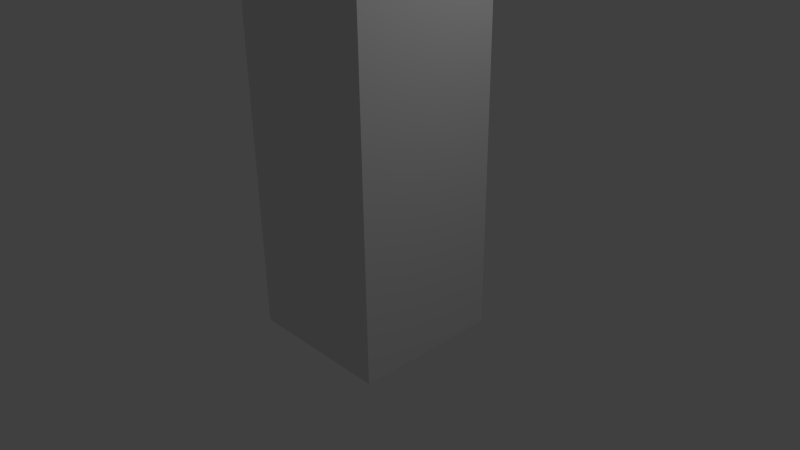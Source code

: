 # Source: multitrack-advanced.blend  (saved by Blender 2.66.1; exported with 4.5.12 LTS)
import bpy
from mathutils import Matrix  # noqa: F401  (used for matrix-valued properties, if any)

bpy.ops.wm.read_factory_settings(use_empty=True)
scene = bpy.context.scene
scene.name = 'Scene'

# ---- collections
col_collection_1 = bpy.data.collections.new('Collection 1'); scene.collection.children.link(col_collection_1)

# ---- materials (node trees are filled in below, after node groups)
mat_material = bpy.data.materials.new('Material')
mat_material.alpha_threshold = 0.0
mat_material.use_transparent_shadow = False
mat_material.roughness = 0.5
mat_material.line_color = (0.0, 0.0, 0.0, 1.0)

# ---- material node trees

# ---- world
world_world = bpy.data.worlds.new('World'); scene.world = world_world
world_world.color = (0.05088, 0.05088, 0.05088)
world_world.use_sun_shadow = False
world_world.sun_shadow_jitter_overblur = 0.0
world_world.cycles.sampling_method = 'MANUAL'
world_world.cycles.sample_map_resolution = 256

# ---- cameras
cam_camera = bpy.data.cameras.new('Camera')
cam_camera.clip_end = 100.0
cam_camera.lens = 35.0
cam_camera.sensor_width = 32.0
cam_camera.sensor_height = 18.0
cam_camera.ortho_scale = 7.314
cam_camera.dof.focus_distance = 0.0
cam_camera.dof.aperture_fstop = 128.0

# ---- lights
light_lamp = bpy.data.lights.new('Lamp', 'POINT')
light_lamp.transmission_factor = 0.0
light_lamp.cutoff_distance = 30.0
light_lamp.energy = 100.0
light_lamp.shadow_buffer_clip_start = 1.001
light_lamp.shadow_soft_size = 1.0
light_lamp.shadow_maximum_resolution = 0.006
light_lamp.use_absolute_resolution = True
light_lamp.cycles.use_multiple_importance_sampling = False

# ---- meshes
me_multitrack_advanced = bpy.data.meshes.new('multitrack-advanced')
me_multitrack_advanced.from_pydata([(1.0, 1.0, -1.0), (1.0, -1.0, -1.0), (-1.0, -1.0, -1.0), (-1.0, 1.0, -1.0), (1.0, 1.0, 5.459), (1.0, -1.0, 5.459), (-1.0, -1.0, 5.459), (-1.0, 1.0, 5.459)], [], [(0, 1, 2, 3), (4, 7, 6, 5), (0, 4, 5, 1), (1, 5, 6, 2), (2, 6, 7, 3), (4, 0, 3, 7)])
me_multitrack_advanced.materials.append(mat_material)
me_multitrack_advanced.use_remesh_preserve_volume = False
me_multitrack_advanced.use_remesh_preserve_attributes = False
me_multitrack_advanced.use_mirror_vertex_groups = False
me_multitrack_advanced.update()
arm_armature = bpy.data.armatures.new('Armature')  # bones are not reproduced

# ---- objects
ob_empty = bpy.data.objects.new('Empty', None)
ob_armatureadvanced = bpy.data.objects.new('ArmatureADVANCED', arm_armature)
ob_cubeadvanced = bpy.data.objects.new('CubeADVANCED', me_multitrack_advanced)
ob_lamp = bpy.data.objects.new('Lamp', light_lamp)
ob_camera = bpy.data.objects.new('Camera', cam_camera)

# ---- transforms, parenting, visibility, modifiers, constraints
ob_empty.location = (0.07514, -2.51, 1.005)
ob_empty.empty_image_offset = (0.0, 0.0)
ob_empty.lineart.crease_threshold = 0.0
ob_armatureadvanced.location = (0.0, 0.0, 0.0)
ob_armatureadvanced.lineart.crease_threshold = 0.0
_c = ob_armatureadvanced.constraints.new('LIMIT_LOCATION'); _c.name = 'Limit Location'
_c.use_min_x = True
_c.use_min_y = True
_c.use_min_z = True
_c.use_max_x = True
_c.use_max_y = True
_c.use_max_z = True
_c.use_transform_limit = True
ob_cubeadvanced.parent = ob_armatureadvanced
ob_cubeadvanced.location = (0.0, 0.0, 0.0)
ob_cubeadvanced.lock_rotations_4d = False
ob_cubeadvanced.empty_display_type = 'ARROWS'
ob_cubeadvanced.lineart.crease_threshold = 0.0
_vg = ob_cubeadvanced.vertex_groups.new(name='root')
for _i, _w in zip([0, 1, 2, 3, 4, 5, 7], [0.9694, 0.9691, 0.9693, 0.9691, 0.007385, 0.002123, 0.0025]): _vg.add([_i], _w, 'REPLACE')
_vg = ob_cubeadvanced.vertex_groups.new(name='bone1')
_vg = ob_cubeadvanced.vertex_groups.new(name='bone2')
for _i, _w in zip([0, 1, 2, 3, 4, 5, 6, 7], [0.01113, 0.01188, 0.01133, 0.01187, 0.9713, 0.9739, 0.9759, 0.9738]): _vg.add([_i], _w, 'REPLACE')
_m = ob_cubeadvanced.modifiers.new('Multires', 'MULTIRES')
_m.uv_smooth = 'PRESERVE_CORNERS'
_m.quality = 3
_m.levels = 2
_m.sculpt_levels = 2
_m.render_levels = 2
_m.show_only_control_edges = False
_m = ob_cubeadvanced.modifiers.new('Armature', 'ARMATURE')
_m.object = ob_armatureadvanced
_m.use_bone_envelopes = True
ob_lamp.location = (4.076, 1.005, 5.904)
ob_lamp.rotation_euler = (0.6503, 0.05522, 1.866)
ob_lamp.lock_rotations_4d = False
ob_lamp.empty_display_type = 'ARROWS'
ob_lamp.color = (0.0, 0.0, 0.0, 0.0)
ob_lamp.lineart.crease_threshold = 0.0
ob_camera.location = (7.481, -6.508, 5.344)
ob_camera.rotation_euler = (1.109, 0.01082, 0.8149)
ob_camera.lock_rotations_4d = False
ob_camera.empty_display_type = 'ARROWS'
ob_camera.color = (0.0, 0.0, 0.0, 0.0)
ob_camera.display_type = 'WIRE'
ob_camera.lineart.crease_threshold = 0.0

# ---- collection membership
col_collection_1.objects.link(ob_empty)
col_collection_1.objects.link(ob_armatureadvanced)
col_collection_1.objects.link(ob_cubeadvanced)
col_collection_1.objects.link(ob_lamp)
col_collection_1.objects.link(ob_camera)

# ---- scene / render settings (as saved in the file)
scene.camera = ob_camera
scene.frame_start = 1; scene.frame_end = 250; scene.frame_set(0)
scene.render.engine = 'BLENDER_EEVEE_NEXT'
scene.render.image_settings.color_mode = 'RGB'
scene.render.image_settings.compression = 90
scene.render.resolution_percentage = 50
scene.render.dither_intensity = 0.0
scene.render.bake_margin = 2
scene.render.bake_bias = 0.0
scene.cycles.use_denoising = False
scene.cycles.samples = 10
scene.cycles.sampling_pattern = 'TABULATED_SOBOL'
scene.cycles.light_sampling_threshold = 0.0
scene.cycles.use_adaptive_sampling = False
scene.cycles.use_light_tree = False
scene.cycles.blur_glossy = 0.0
scene.cycles.volume_bounces = 1
scene.cycles.pixel_filter_type = 'GAUSSIAN'
scene.cycles.sample_clamp_indirect = 0.0
scene.view_settings.view_transform = 'Standard'
bpy.context.view_layer.update()
